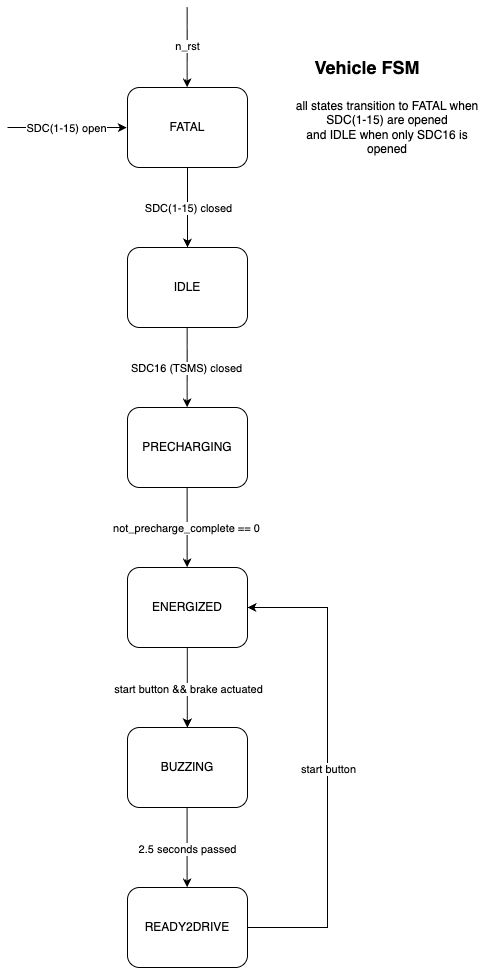

The diagram above was exported from draw.io. Its source (the exported page's mxGraphModel, read from the mxfile embedded in the PNG):
<mxGraphModel dx="1015" dy="994" grid="1" gridSize="10" guides="1" tooltips="1" connect="1" arrows="1" fold="1" page="1" pageScale="1" pageWidth="850" pageHeight="1100" background="#FFFFFF" math="0" shadow="0">
  <root>
    <mxCell id="0" />
    <mxCell id="1" parent="0" />
    <mxCell id="3" value="FATAL" style="rounded=1;whiteSpace=wrap;html=1;" parent="1" vertex="1">
      <mxGeometry x="360" y="120" width="120" height="80" as="geometry" />
    </mxCell>
    <mxCell id="17" value="&lt;h2&gt;Vehicle FSM&lt;/h2&gt;" style="text;html=1;whiteSpace=wrap;strokeColor=none;fillColor=none;align=center;verticalAlign=middle;rounded=0;fontFamily=Helvetica;fontSize=12;fontColor=default;labelBackgroundColor=default;" parent="1" vertex="1">
      <mxGeometry x="520" y="80" width="160" height="40" as="geometry" />
    </mxCell>
    <mxCell id="21" value="IDLE" style="rounded=1;whiteSpace=wrap;html=1;" parent="1" vertex="1">
      <mxGeometry x="360" y="280" width="120" height="80" as="geometry" />
    </mxCell>
    <mxCell id="22" value="" style="endArrow=classic;html=1;rounded=0;curved=0;" parent="1" edge="1">
      <mxGeometry width="50" height="50" relative="1" as="geometry">
        <mxPoint x="420" y="200" as="sourcePoint" />
        <mxPoint x="420" y="280" as="targetPoint" />
        <Array as="points">
          <mxPoint x="420" y="200" />
        </Array>
      </mxGeometry>
    </mxCell>
    <mxCell id="25" value="SDC(1-15) closed" style="edgeLabel;html=1;align=center;verticalAlign=middle;resizable=0;points=[];" parent="22" vertex="1" connectable="0">
      <mxGeometry x="-0.008" y="-1" relative="1" as="geometry">
        <mxPoint x="1" as="offset" />
      </mxGeometry>
    </mxCell>
    <mxCell id="23" value="" style="endArrow=classic;html=1;" parent="1" edge="1">
      <mxGeometry width="50" height="50" relative="1" as="geometry">
        <mxPoint x="419.65999999999997" y="40" as="sourcePoint" />
        <mxPoint x="419.65999999999997" y="120" as="targetPoint" />
      </mxGeometry>
    </mxCell>
    <mxCell id="24" value="n_rst" style="edgeLabel;html=1;align=center;verticalAlign=middle;resizable=0;points=[];" parent="23" vertex="1" connectable="0">
      <mxGeometry x="-0.0372" relative="1" as="geometry">
        <mxPoint as="offset" />
      </mxGeometry>
    </mxCell>
    <mxCell id="26" value="" style="endArrow=classic;html=1;" parent="1" edge="1">
      <mxGeometry width="50" height="50" relative="1" as="geometry">
        <mxPoint x="419.65999999999997" y="360" as="sourcePoint" />
        <mxPoint x="419.65999999999997" y="440" as="targetPoint" />
      </mxGeometry>
    </mxCell>
    <mxCell id="27" value="SDC16 (TSMS) closed" style="edgeLabel;html=1;align=center;verticalAlign=middle;resizable=0;points=[];" parent="26" vertex="1" connectable="0">
      <mxGeometry x="-0.008" y="-1" relative="1" as="geometry">
        <mxPoint as="offset" />
      </mxGeometry>
    </mxCell>
    <mxCell id="29" value="PRECHARGING" style="rounded=1;whiteSpace=wrap;html=1;" parent="1" vertex="1">
      <mxGeometry x="360" y="440" width="120" height="80" as="geometry" />
    </mxCell>
    <mxCell id="30" value="" style="endArrow=classic;html=1;" parent="1" edge="1">
      <mxGeometry width="50" height="50" relative="1" as="geometry">
        <mxPoint x="419.64" y="520" as="sourcePoint" />
        <mxPoint x="419.64" y="600" as="targetPoint" />
      </mxGeometry>
    </mxCell>
    <mxCell id="31" value="not_precharge_complete == 0" style="edgeLabel;html=1;align=center;verticalAlign=middle;resizable=0;points=[];" parent="30" vertex="1" connectable="0">
      <mxGeometry x="-0.008" y="-1" relative="1" as="geometry">
        <mxPoint as="offset" />
      </mxGeometry>
    </mxCell>
    <mxCell id="32" value="ENERGIZED" style="rounded=1;whiteSpace=wrap;html=1;" parent="1" vertex="1">
      <mxGeometry x="360" y="600" width="120" height="80" as="geometry" />
    </mxCell>
    <mxCell id="43" value="BUZZING" style="rounded=1;whiteSpace=wrap;html=1;" parent="1" vertex="1">
      <mxGeometry x="360" y="760" width="120" height="80" as="geometry" />
    </mxCell>
    <mxCell id="44" value="READY2DRIVE" style="rounded=1;whiteSpace=wrap;html=1;" parent="1" vertex="1">
      <mxGeometry x="360" y="920" width="120" height="80" as="geometry" />
    </mxCell>
    <mxCell id="45" value="" style="endArrow=classic;html=1;" parent="1" edge="1">
      <mxGeometry width="50" height="50" relative="1" as="geometry">
        <mxPoint x="419.82000000000005" y="680" as="sourcePoint" />
        <mxPoint x="419.82000000000005" y="760" as="targetPoint" />
      </mxGeometry>
    </mxCell>
    <mxCell id="52" value="start button &amp;amp;&amp;amp; brake actuated" style="edgeLabel;html=1;align=center;verticalAlign=middle;resizable=0;points=[];" parent="45" vertex="1" connectable="0">
      <mxGeometry x="0.0287" relative="1" as="geometry">
        <mxPoint as="offset" />
      </mxGeometry>
    </mxCell>
    <mxCell id="55" value="" style="endArrow=classic;html=1;" parent="1" edge="1">
      <mxGeometry width="50" height="50" relative="1" as="geometry">
        <mxPoint x="419.6" y="840" as="sourcePoint" />
        <mxPoint x="419.6" y="920" as="targetPoint" />
      </mxGeometry>
    </mxCell>
    <mxCell id="56" value="2.5 seconds passed" style="edgeLabel;html=1;align=center;verticalAlign=middle;resizable=0;points=[];" parent="55" vertex="1" connectable="0">
      <mxGeometry x="0.0287" relative="1" as="geometry">
        <mxPoint as="offset" />
      </mxGeometry>
    </mxCell>
    <mxCell id="57" value="all states transition to FATAL when SDC(1-15) are opened&lt;div&gt;and IDLE when only SDC16 is opened&lt;/div&gt;" style="text;html=1;align=center;verticalAlign=middle;whiteSpace=wrap;rounded=0;" parent="1" vertex="1">
      <mxGeometry x="520" y="120" width="200" height="80" as="geometry" />
    </mxCell>
    <mxCell id="58" value="" style="endArrow=classic;html=1;rounded=0;curved=0;" parent="1" edge="1">
      <mxGeometry width="50" height="50" relative="1" as="geometry">
        <mxPoint x="480" y="960" as="sourcePoint" />
        <mxPoint x="480" y="640" as="targetPoint" />
        <Array as="points">
          <mxPoint x="560" y="960" />
          <mxPoint x="560" y="640" />
        </Array>
      </mxGeometry>
    </mxCell>
    <mxCell id="59" value="start button" style="edgeLabel;html=1;align=center;verticalAlign=middle;resizable=0;points=[];" parent="58" vertex="1" connectable="0">
      <mxGeometry x="0.0287" relative="1" as="geometry">
        <mxPoint y="7" as="offset" />
      </mxGeometry>
    </mxCell>
    <mxCell id="70" value="" style="endArrow=classic;html=1;" edge="1" parent="1">
      <mxGeometry width="50" height="50" relative="1" as="geometry">
        <mxPoint x="240" y="160" as="sourcePoint" />
        <mxPoint x="359.26" y="160" as="targetPoint" />
      </mxGeometry>
    </mxCell>
    <mxCell id="71" value="SDC(1-15) open" style="edgeLabel;html=1;align=center;verticalAlign=middle;resizable=0;points=[];" vertex="1" connectable="0" parent="70">
      <mxGeometry x="-0.008" y="-1" relative="1" as="geometry">
        <mxPoint y="-1" as="offset" />
      </mxGeometry>
    </mxCell>
  </root>
</mxGraphModel>